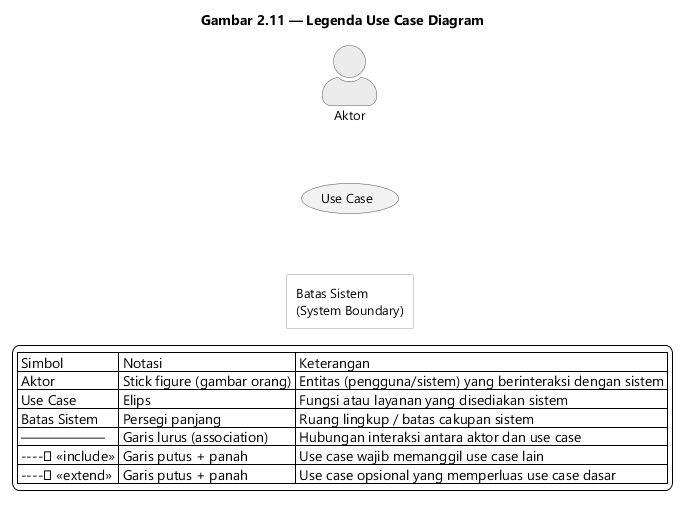

The diagram above was rendered by PlantUML. Its source (embedded in the PNG):
@startuml gambar-2-11-legenda-use-case
' Gambar 2.11 - Legenda Use Case Diagram
' Sumber: BAB II - 2.3.3 (legenda simbol use case)

skinparam backgroundColor #FFFFFF
skinparam shadowing false
skinparam defaultFontName "Segoe UI"
skinparam defaultFontSize 13
skinparam ArrowColor #444444
skinparam actorStyle awesome
skinparam usecase {
  BackgroundColor #F2F2F2
  BorderColor #555555
}
skinparam actor {
  BackgroundColor #ECECEC
  BorderColor #555555
}
skinparam rectangle {
  BackgroundColor #FFFFFF
  BorderColor #999999
}

title Gambar 2.11 — Legenda Use Case Diagram

actor "Aktor" as A
usecase "Use Case" as U
rectangle "Batas Sistem\n(System Boundary)" as Bnd

A -[hidden]down- U
U -[hidden]down- Bnd

legend right
  | Simbol | Notasi | Keterangan |
  | Aktor | Stick figure (gambar orang) | Entitas (pengguna/sistem) yang berinteraksi dengan sistem |
  | Use Case | Elips | Fungsi atau layanan yang disediakan sistem |
  | Batas Sistem | Persegi panjang | Ruang lingkup / batas cakupan sistem |
  | —————— | Garis lurus (association) | Hubungan interaksi antara aktor dan use case |
  | ----▷ <<include>> | Garis putus + panah | Use case wajib memanggil use case lain |
  | ----▷ <<extend>> | Garis putus + panah | Use case opsional yang memperluas use case dasar |
endlegend

@enduml